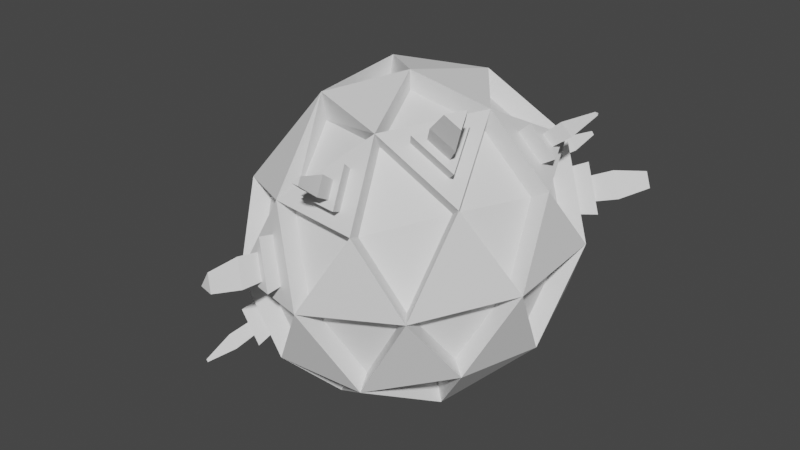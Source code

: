 # Source: deco3.blend  (saved by Blender 2.93.21; exported with 4.5.12 LTS)
import bpy
from mathutils import Matrix  # noqa: F401  (used for matrix-valued properties, if any)

bpy.ops.wm.read_factory_settings(use_empty=True)
scene = bpy.context.scene
scene.name = 'Scene'

# ---- collections
col_collection = bpy.data.collections.new('Collection'); scene.collection.children.link(col_collection)

# ---- world
world_world = bpy.data.worlds.new('World'); scene.world = world_world
world_world.use_nodes = True; world_world.node_tree.nodes.clear()
_N = world_world.node_tree.nodes; _L = world_world.node_tree.links
n0 = _N.new('ShaderNodeOutputWorld'); n0.name = 'World Output'; n0.location = (300, 300)
n1 = _N.new('ShaderNodeBackground'); n1.name = 'Background'; n1.location = (10, 300)
n1.inputs[0].default_value = (0.05088, 0.05088, 0.05088, 1.0)
_L.new(n1.outputs[0], n0.inputs[0])
n0.is_active_output = True
world_world.color = (0.05088, 0.05088, 0.05088)
world_world.use_sun_shadow = False
world_world.sun_shadow_jitter_overblur = 0.0

# ---- meshes
me_icosphere = bpy.data.meshes.new('Icosphere')
me_icosphere.from_pydata([(0.02958, -0.0005193, -0.9978), (0.7381, -0.4929, -0.4371), (-0.2608, -0.8636, -0.5451), (-0.881, -0.04113, -0.5164), (-0.2654, 0.8378, -0.3908), (0.7353, 0.5586, -0.3418), (0.2654, -0.8378, 0.3908), (-0.7353, -0.5586, 0.3418), (-0.7381, 0.4929, 0.4371), (0.2608, 0.8636, 0.5451), (0.881, 0.04113, 0.5164), (-0.02958, 0.0005193, 0.9978), (-0.1359, -0.5079, -0.9069), (0.4512, -0.29, -0.8435), (0.2805, -0.7973, -0.5773), (0.8661, 0.03862, -0.4578), (0.4496, 0.328, -0.7874), (-0.5005, -0.02448, -0.8901), (-0.6712, -0.5318, -0.6239), (-0.1386, 0.4921, -0.8162), (-0.6739, 0.4683, -0.5333), (0.2762, 0.8208, -0.4306), (0.9517, -0.2655, 0.04662), (0.9501, 0.3525, 0.1027), (0.002687, -1.0, -0.09066), (0.5899, -0.7822, -0.02722), (-0.9501, -0.3525, -0.1027), (-0.5855, -0.8359, -0.1195), (-0.5899, 0.7822, 0.02722), (-0.9517, 0.2655, -0.04662), (0.5855, 0.8359, 0.1195), (-0.002687, 1.0, 0.09066), (0.6739, -0.4683, 0.5333), (-0.2762, -0.8208, 0.4306), (-0.8093, -0.03862, 0.5447), (-0.2805, 0.7973, 0.5773), (0.6712, 0.5318, 0.6239), (0.1386, -0.4921, 0.8162), (0.5005, 0.02448, 0.8901), (-0.3929, -0.328, 0.8742), (-0.3945, 0.29, 0.9303), (0.1359, 0.5079, 0.9069), (-0.1196, -0.4468, -0.7978), (0.02602, -0.0004569, -0.8778), (0.397, -0.2551, -0.742), (0.6493, -0.4336, -0.3846), (0.2468, -0.7014, -0.5079), (-0.2295, -0.7597, -0.4795), (0.3955, 0.2886, -0.6927), (0.6468, 0.4914, -0.3007), (-0.1219, 0.4329, -0.7181), (0.243, 0.7221, -0.3788), (0.8372, -0.2336, 0.04101), (0.8358, 0.3101, 0.0903), (0.7751, 0.03618, 0.4543), (0.002364, -0.8797, -0.07976), (0.5189, -0.6881, -0.02395), (0.2335, -0.737, 0.3438), (-0.5151, -0.7354, -0.1051), (-0.6468, -0.4914, 0.3007), (-0.5189, 0.6881, 0.02395), (-0.2335, 0.737, -0.3438), (0.5151, 0.7354, 0.1051), (-0.002364, 0.8797, 0.07976), (0.2295, 0.7597, 0.4795), (0.5928, -0.4119, 0.4691), (-0.243, -0.7221, 0.3788), (-0.7619, -0.03398, 0.4028), (-0.6493, 0.4336, 0.3846), (-0.2468, 0.7014, 0.5079), (0.5904, 0.4678, 0.5489), (0.1219, -0.4329, 0.7181), (0.4403, 0.02154, 0.783), (-0.02602, 0.0004569, 0.8778), (-0.3955, -0.2886, 0.6927), (-0.397, 0.2551, 0.742), (-0.7751, -0.03618, -0.4543), (-0.5928, 0.4119, -0.4691), (-0.8372, 0.2336, -0.04101), (0.1196, 0.4468, 0.7978), (-0.8358, -0.3101, -0.0903), (-0.5904, -0.4678, -0.5489), (0.7619, 0.03398, -0.4028), (-0.4403, -0.02154, -0.783), (-0.5654, -0.663, -0.5086), (-0.9075, -0.04667, -0.3492), (-0.5692, 0.6083, -0.3955), (-0.113, 0.8642, -0.3104), (-0.9354, -0.1725, -0.182), (-0.6862, 0.6278, 0.1026), (-0.9361, 0.07726, -0.1594), (-0.7471, 0.5091, 0.2709), (-0.003623, 0.9318, -0.1099), (0.2732, 0.8842, 0.3765), (0.7055, 0.5564, 0.4353), (0.7662, 0.1321, 0.6103), (0.2985, -0.3983, 0.7776), (0.1418, -0.7725, 0.4747), (-0.6151, -0.1255, -0.7586), (-0.4043, -0.7933, -0.4777), (0.1125, 0.8571, -0.327), (-0.4231, -0.8633, -0.01673), (0.6671, 0.6928, 0.2091), (-0.2806, -0.8563, 0.2368), (0.4665, -0.1585, 0.8119), (0.547, -0.3872, 0.6463), (0.8305, 0.476, 0.2016), (-0.152, -0.9389, -0.003458), (-0.6712, -0.5318, -0.6239), (-0.6829, -0.3268, -0.653), (-0.881, -0.04113, -0.5164), (-0.7662, -0.1321, -0.6103), (-0.6739, 0.4683, -0.5333), (-0.2654, 0.8378, -0.3908), (-0.4001, 0.7613, -0.3365), (-0.9501, -0.3525, -0.1027), (-0.5899, 0.7822, 0.02722), (-0.5344, 0.7383, -0.1635), (-0.9517, 0.2655, -0.04662), (-0.8348, 0.4157, 0.07229), (-0.7381, 0.4929, 0.4371), (-0.002687, 1.0, 0.09066), (0.1679, 0.9388, 0.1949), (0.2608, 0.8636, 0.5451), (0.6712, 0.5318, 0.6239), (0.6829, 0.3268, 0.653), (0.881, 0.04113, 0.5164), (0.1386, -0.4921, 0.8162), (0.08888, -0.6282, 0.6523), (0.2654, -0.8378, 0.3908), (-0.5005, -0.02448, -0.8901), (-0.2608, -0.8636, -0.5451), (0.2762, 0.8208, -0.4306), (-0.5855, -0.8359, -0.1195), (-0.5318, -0.7825, -0.3105), (0.5855, 0.8359, 0.1195), (0.4031, 0.8732, 0.2064), (-0.2762, -0.8208, 0.4306), (-0.08435, -0.7654, 0.4913), (0.5005, 0.02448, 0.8901), (0.6151, 0.1255, 0.7586), (0.6739, -0.4683, 0.5333), (0.9501, 0.3525, 0.1027), (0.002687, -1.0, -0.09066), (-0.6829, -0.3268, -0.653), (-0.7662, -0.1321, -0.6103), (-0.5692, 0.6083, -0.3955), (-0.4001, 0.7613, -0.3365), (-0.9354, -0.1725, -0.182), (-0.9075, -0.04667, -0.3492), (-0.5344, 0.7383, -0.1635), (-0.8348, 0.4157, 0.07229), (-0.7471, 0.5091, 0.2709), (0.1679, 0.9388, 0.1949), (0.2732, 0.8842, 0.3765), (0.6829, 0.3268, 0.653), (0.7662, 0.1321, 0.6103), (0.08888, -0.6282, 0.6523), (0.1418, -0.7725, 0.4747), (-0.6151, -0.1255, -0.7586), (-0.4043, -0.7933, -0.4777), (-0.5654, -0.663, -0.5086), (-0.113, 0.8642, -0.3104), (0.1125, 0.8571, -0.327), (-0.5318, -0.7825, -0.3105), (-0.6862, 0.6278, 0.1026), (-0.9361, 0.07726, -0.1594), (0.4031, 0.8732, 0.2064), (-0.003623, 0.9318, -0.1099), (-0.08435, -0.7654, 0.4913), (0.6151, 0.1255, 0.7586), (0.2985, -0.3983, 0.7776), (0.4665, -0.1585, 0.8119), (0.547, -0.3872, 0.6463), (0.8305, 0.476, 0.2016), (0.7055, 0.5564, 0.4353), (0.6671, 0.6928, 0.2091), (-0.4231, -0.8633, -0.01673), (-0.2806, -0.8563, 0.2368), (-0.152, -0.9389, -0.003458), (-0.7408, -0.2713, -0.7339), (-0.7745, -0.1925, -0.7167), (-0.5636, 0.7222, -0.3766), (-0.4872, 0.7913, -0.35), (-1.005, -0.1138, -0.2416), (-0.9932, -0.06029, -0.3127), (-0.5479, 0.7809, -0.2718), (-0.9016, 0.448, 0.07253), (-0.8057, 0.5501, 0.2897), (0.2725, 0.9923, 0.2539), (0.316, 0.9698, 0.3289), (0.7638, 0.2578, 0.7208), (0.7974, 0.179, 0.7036), (0.08614, -0.7556, 0.6327), (0.1106, -0.8221, 0.5507), (-0.7134, -0.1898, -0.7767), (-0.4958, -0.8426, -0.4984), (-0.559, -0.7915, -0.5106), (-0.04303, 0.9505, -0.3096), (0.06031, 0.9473, -0.3172), (-0.5458, -0.8384, -0.4329), (-0.7391, 0.68, 0.1057), (-1.005, -0.007646, -0.232), (0.3696, 0.9652, 0.2586), (0.007096, 0.9815, -0.2177), (0.006251, -0.8189, 0.5584), (0.7363, 0.1763, 0.7636), (0.4106, -0.3998, 0.8266), (0.5063, -0.2631, 0.8461), (0.5522, -0.3935, 0.7517), (0.8657, 0.57, 0.2588), (0.7987, 0.613, 0.384), (0.7781, 0.6861, 0.2629), (-0.3776, -0.9634, 0.02176), (-0.2974, -0.9595, 0.1645), (-0.225, -1.006, 0.02924), (-0.7355, -0.3642, -0.7208), (-0.8266, -0.1512, -0.6741), (-0.6111, 0.6587, -0.4392), (-0.4261, 0.826, -0.3746), (-1.012, -0.1954, -0.2056), (-0.9812, -0.05778, -0.3885), (-0.5731, 0.8008, -0.1853), (0.1951, 1.02, 0.2066), (0.3104, 0.9604, 0.4053), (0.7584, 0.3508, 0.7077), (0.8496, 0.1377, 0.661), (0.1087, -0.6939, 0.707), (0.1666, -0.8518, 0.5127), (-0.6614, -0.144, -0.8363), (-0.4307, -0.8745, -0.529), (-0.607, -0.732, -0.5629), (-0.1122, 0.9386, -0.3461), (0.1346, 0.9308, -0.3642), (-0.5702, -0.8626, -0.3462), (-1.012, 0.07777, -0.1809), (0.4524, 0.9484, 0.2192), (0.007521, 1.012, -0.1267), (-0.08078, -0.844, 0.5309), (0.6843, 0.1305, 0.8232), (0.338, -0.4424, 0.8441), (0.5218, -0.1801, 0.8816), (0.6098, -0.4303, 0.7004), (0.9199, 0.514, 0.2139), (0.7832, 0.6019, 0.4696), (0.7411, 0.751, 0.2222), (-0.4513, -0.951, -0.02485), (-0.2954, -0.9434, 0.2524), (-0.1548, -1.034, -0.01032), (-0.9398, -0.3008, -0.97), (-0.9486, -0.2804, -0.9656), (-0.68, 0.9601, -0.4646), (-0.6472, 0.9898, -0.4531), (-1.273, -0.1049, -0.3502), (-1.269, -0.08686, -0.3742), (-0.6732, 0.9853, -0.4196), (0.4142, 1.253, 0.3378), (0.4269, 1.246, 0.3597), (1.003, 0.268, 0.9182), (1.012, 0.2475, 0.9137), (0.1141, -1.017, 0.7519), (0.1253, -1.048, 0.7143), (-0.9327, -0.2797, -0.9811), (-0.6605, -1.073, -0.6406), (-0.6737, -1.062, -0.6431), (0.003111, 1.223, -0.3939), (0.04962, 1.221, -0.3974), (-0.671, -1.072, -0.6269), (-1.273, -0.06911, -0.347), (0.4425, 1.245, 0.3392), (0.02567, 1.237, -0.3526), (0.07734, -1.047, 0.7178), (0.9959, 0.2469, 0.9293), (0.589, -0.4966, 1.036), (0.6592, -0.3964, 1.05), (0.6928, -0.492, 0.9809), (1.098, 0.7597, 0.3427), (1.054, 0.788, 0.4251), (1.041, 0.8361, 0.3453), (-0.4248, -1.255, 0.03863), (-0.3671, -1.252, 0.1411), (-0.3152, -1.286, 0.044), (-0.8219, -0.3067, -0.8285), (-0.8596, -0.2186, -0.8092), (-0.6237, 0.8049, -0.4287), (-0.5382, 0.8822, -0.3989), (-1.118, -0.1305, -0.2776), (-1.104, -0.07069, -0.3571), (-0.6061, 0.8706, -0.3115), (0.3119, 1.107, 0.2768), (0.3606, 1.082, 0.3607), (0.8616, 0.2852, 0.7993), (0.8993, 0.1971, 0.78), (0.1034, -0.8487, 0.7006), (0.1307, -0.9231, 0.609), (-0.7913, -0.2156, -0.8763), (-0.5477, -0.9461, -0.565), (-0.6185, -0.8889, -0.5786), (-0.04117, 1.06, -0.3537), (0.07446, 1.057, -0.3622), (-0.6037, -0.9413, -0.4916), (-1.118, -0.01178, -0.2669), (0.4205, 1.077, 0.2821), (0.01492, 1.095, -0.2509), (0.01398, -0.9195, 0.6175), (0.8309, 0.1941, 0.8471), (0.4664, -0.4506, 0.9176), (0.5736, -0.2976, 0.9395), (0.6249, -0.4435, 0.8338), (0.9757, 0.6346, 0.2823), (0.9007, 0.6827, 0.4224), (0.8777, 0.7645, 0.2869), (-0.4155, -1.081, 0.01708), (-0.3258, -1.077, 0.1768), (-0.2448, -1.129, 0.02544)], [], [(18, 17, 83, 81), (1, 13, 15), (0, 12, 17), (0, 17, 19), (17, 20, 77, 83), (1, 15, 22), (2, 14, 24), (3, 18, 26), (4, 20, 112, 113), (5, 21, 30), (0, 19, 50, 43), (11, 40, 75, 73), (36, 23, 142, 124), (19, 17, 83, 50), (39, 11, 73, 74), (20, 19, 50, 77), (7, 33, 39), (10, 38, 72, 54), (9, 35, 41), (9, 30, 135, 123), (38, 41, 11), (21, 19, 50, 51), (36, 9, 41), (41, 40, 11), (5, 16, 48, 49), (35, 8, 40), (11, 37, 71, 73), (40, 34, 39), (19, 16, 48, 50), (39, 37, 11), (9, 36, 70, 64), (36, 38, 139, 124), (16, 21, 51, 48), (32, 38, 139, 141), (14, 2, 47, 46), (8, 35, 69, 68), (29, 3, 110, 118), (15, 23, 53, 82), (13, 1, 45, 44), (31, 28, 35), (34, 7, 59, 67), (29, 34, 8), (22, 15, 82, 52), (26, 7, 34), (12, 0, 43, 42), (18, 3, 110, 108), (6, 33, 66, 57), (23, 22, 52, 53), (25, 22, 32), (14, 25, 56, 46), (37, 32, 141, 127), (31, 4, 61, 63), (8, 28, 116, 120), (31, 9, 123, 121), (28, 20, 29), (24, 14, 46, 55), (26, 27, 7), (30, 9, 64, 62), (24, 33, 137, 143), (24, 25, 6), (25, 24, 55, 56), (14, 1, 25), (22, 23, 10), (3, 29, 78, 76), (15, 5, 23), (18, 27, 58, 81), (16, 19, 21), (28, 8, 68, 60), (19, 20, 4), (26, 18, 81, 80), (17, 3, 20), (38, 37, 127, 139), (27, 2, 47, 58), (12, 2, 18), (15, 16, 5), (27, 26, 80, 58), (13, 0, 16), (29, 20, 77, 78), (12, 13, 14), (25, 1, 45, 56), (43, 44, 42), (43, 50, 48), (45, 52, 56), (47, 55, 58), (61, 60, 63), (49, 62, 53), (57, 65, 71), (68, 67, 75), (72, 70, 79), (79, 69, 75), (75, 74, 73), (67, 59, 74), (74, 66, 71), (71, 72, 73), (65, 54, 72), (53, 70, 54), (62, 64, 70), (63, 69, 64), (60, 68, 69), (78, 80, 67), (58, 66, 59), (55, 57, 66), (56, 65, 57), (52, 54, 65), (62, 51, 63), (77, 76, 78), (80, 81, 58), (55, 46, 56), (52, 82, 53), (48, 51, 49), (50, 61, 51), (50, 83, 77), (83, 42, 81), (82, 44, 48), (42, 46, 47), (44, 45, 46), (41, 38, 72, 79), (21, 5, 49, 51), (17, 12, 42, 83), (38, 36, 70, 72), (1, 22, 52, 45), (12, 18, 81, 42), (36, 41, 79, 70), (10, 23, 53, 54), (16, 15, 82, 48), (40, 41, 79, 75), (2, 24, 55, 47), (15, 13, 44, 82), (41, 35, 69, 79), (6, 25, 56, 57), (13, 16, 48, 44), (35, 40, 75, 69), (12, 14, 46, 42), (40, 39, 74, 75), (7, 27, 58, 59), (13, 12, 42, 44), (34, 40, 75, 67), (4, 28, 60, 61), (14, 13, 44, 46), (39, 34, 67, 74), (37, 39, 74, 71), (5, 30, 62, 49), (39, 33, 66, 74), (9, 31, 63, 64), (33, 37, 71, 66), (37, 38, 72, 71), (33, 7, 59, 66), (32, 37, 71, 65), (8, 34, 67, 68), (38, 32, 65, 72), (35, 9, 64, 69), (23, 36, 70, 53), (36, 10, 54, 70), (30, 23, 53, 62), (37, 6, 57, 71), (36, 30, 62, 70), (38, 11, 73, 72), (31, 35, 69, 63), (7, 39, 74, 59), (28, 31, 63, 60), (40, 8, 68, 75), (35, 28, 60, 69), (34, 29, 78, 67), (2, 12, 42, 47), (29, 26, 80, 78), (0, 13, 44, 43), (26, 34, 67, 80), (1, 14, 46, 45), (27, 33, 66, 58), (24, 27, 58, 55), (16, 0, 43, 48), (33, 24, 55, 66), (25, 32, 65, 56), (22, 25, 56, 52), (19, 4, 61, 50), (32, 22, 52, 65), (20, 3, 76, 77), (31, 30, 62, 63), (4, 21, 51, 61), (30, 21, 51, 62), (22, 10, 54, 52), (21, 31, 63, 51), (23, 5, 49, 53), (24, 6, 57, 55), (128, 138, 169, 157), (89, 119, 151, 165), (122, 93, 154, 153), (125, 140, 170, 155), (92, 100, 163, 168), (119, 91, 152, 151), (140, 95, 156, 170), (136, 122, 153, 167), (117, 114, 147, 150), (138, 97, 158, 169), (107, 103, 178, 179), (85, 88, 148, 149), (3, 17, 130, 110), (4, 31, 121, 113), (23, 30, 135, 142), (18, 2, 131, 108), (30, 31, 121, 135), (30, 36, 124, 135), (10, 36, 124, 126), (33, 6, 129, 137), (31, 21, 132, 121), (6, 37, 127, 129), (21, 4, 113, 132), (28, 29, 118, 116), (20, 28, 116, 112), (3, 26, 115, 110), (26, 29, 118, 115), (38, 10, 126, 139), (28, 4, 113, 116), (33, 27, 133, 137), (29, 8, 120, 118), (17, 18, 108, 130), (37, 33, 137, 127), (27, 18, 108, 133), (27, 24, 143, 133), (2, 27, 133, 131), (111, 109, 108, 110), (86, 114, 113, 112), (88, 85, 110, 115), (114, 117, 116, 113), (91, 119, 118, 120), (93, 122, 121, 123), (125, 95, 126, 124), (128, 97, 129, 127), (98, 111, 110, 130), (99, 84, 108, 131), (87, 100, 132, 113), (134, 99, 131, 133), (89, 91, 120, 116), (85, 90, 118, 110), (136, 93, 123, 135), (92, 87, 113, 121), (97, 138, 137, 129), (95, 140, 139, 126), (140, 125, 124, 139), (138, 128, 127, 137), (96, 104, 139, 127), (105, 96, 127, 141), (104, 105, 141, 139), (106, 94, 124, 142), (102, 106, 142, 135), (94, 102, 135, 124), (90, 88, 115, 118), (101, 103, 137, 133), (107, 101, 133, 143), (103, 107, 143, 137), (122, 136, 135, 121), (100, 92, 121, 132), (119, 89, 116, 118), (117, 86, 112, 116), (84, 134, 133, 108), (109, 98, 130, 108), (162, 168, 237, 232), (177, 179, 248, 246), (147, 146, 218, 219), (154, 167, 236, 224), (178, 177, 246, 247), (144, 145, 217, 216), (166, 149, 221, 235), (148, 166, 235, 220), (152, 165, 201, 188), (176, 175, 244, 245), (160, 164, 234, 230), (174, 176, 245, 243), (95, 125, 155, 156), (86, 117, 150, 146), (104, 96, 171, 172), (97, 128, 157, 158), (134, 84, 161, 164), (96, 105, 173, 171), (111, 98, 159, 145), (98, 109, 144, 159), (105, 104, 172, 173), (84, 99, 160, 161), (94, 106, 174, 175), (100, 87, 162, 163), (106, 102, 176, 174), (99, 134, 164, 160), (102, 94, 175, 176), (91, 89, 165, 152), (88, 90, 166, 148), (90, 85, 149, 166), (109, 111, 145, 144), (103, 101, 177, 178), (93, 136, 167, 154), (114, 86, 146, 147), (101, 107, 179, 177), (87, 92, 168, 162), (206, 192, 292, 305), (203, 189, 289, 302), (183, 182, 284, 285), (205, 194, 294, 304), (215, 214, 313, 314), (180, 181, 283, 282), (198, 204, 303, 298), (213, 215, 314, 312), (190, 203, 302, 290), (201, 187, 188), (214, 213, 312, 313), (202, 185, 287, 301), (149, 148, 220, 221), (179, 178, 247, 248), (169, 158, 228, 238), (150, 147, 219, 222), (167, 153, 223, 236), (170, 156, 226, 239), (151, 152, 188, 187), (168, 163, 233, 237), (155, 170, 239, 225), (153, 154, 224, 223), (165, 151, 187, 201), (157, 169, 238, 227), (156, 155, 225, 226), (146, 150, 222, 218), (172, 171, 240, 241), (158, 157, 227, 228), (164, 161, 231, 234), (171, 173, 242, 240), (145, 159, 229, 217), (159, 144, 216, 229), (173, 172, 241, 242), (161, 160, 230, 231), (175, 174, 243, 244), (163, 162, 232, 233), (181, 180, 216, 217), (182, 183, 219, 218), (184, 185, 221, 220), (183, 186, 222, 219), (190, 189, 223, 224), (191, 192, 226, 225), (193, 194, 228, 227), (195, 181, 217, 229), (196, 197, 231, 230), (198, 199, 233, 232), (200, 196, 230, 234), (185, 202, 235, 221), (203, 190, 224, 236), (204, 198, 232, 237), (194, 205, 238, 228), (192, 206, 239, 226), (206, 191, 225, 239), (205, 193, 227, 238), (207, 208, 241, 240), (209, 207, 240, 242), (208, 209, 242, 241), (210, 211, 244, 243), (212, 210, 243, 245), (211, 212, 245, 244), (202, 184, 220, 235), (213, 214, 247, 246), (215, 213, 246, 248), (214, 215, 248, 247), (189, 203, 236, 223), (199, 204, 237, 233), (186, 182, 218, 222), (197, 200, 234, 231), (180, 195, 229, 216), (252, 251, 255), (254, 253, 268), (259, 258, 272), (271, 261, 260), (273, 275, 274), (276, 278, 277), (279, 281, 280), (269, 256, 257), (266, 265, 270), (264, 263, 267), (262, 249, 250), (185, 184, 286, 287), (204, 199, 299, 303), (191, 206, 305, 291), (186, 183, 285, 288), (182, 186, 288, 284), (193, 205, 304, 293), (189, 190, 290, 289), (200, 197, 297, 300), (208, 207, 306, 307), (192, 191, 291, 292), (195, 180, 282, 295), (207, 209, 308, 306), (194, 193, 293, 294), (209, 208, 307, 308), (181, 195, 295, 283), (211, 210, 309, 310), (197, 196, 296, 297), (210, 212, 311, 309), (199, 198, 298, 299), (212, 211, 310, 311), (196, 200, 300, 296), (184, 202, 301, 286), (250, 249, 282, 283), (251, 252, 285, 284), (253, 254, 287, 286), (252, 255, 288, 285), (257, 256, 289, 290), (258, 259, 292, 291), (260, 261, 294, 293), (262, 250, 283, 295), (263, 264, 297, 296), (265, 266, 299, 298), (267, 263, 296, 300), (254, 268, 301, 287), (269, 257, 290, 302), (270, 265, 298, 303), (261, 271, 304, 294), (259, 272, 305, 292), (272, 258, 291, 305), (271, 260, 293, 304), (273, 274, 307, 306), (275, 273, 306, 308), (274, 275, 308, 307), (276, 277, 310, 309), (278, 276, 309, 311), (277, 278, 311, 310), (268, 253, 286, 301), (279, 280, 313, 312), (281, 279, 312, 314), (280, 281, 314, 313), (256, 269, 302, 289), (266, 270, 303, 299), (255, 251, 284, 288), (264, 267, 300, 297), (249, 262, 295, 282)])
_uv = me_icosphere.uv_layers.new(name='UVMap')
_uv.uv.foreach_set('vector', [0.9091, 0.1575, 0.8636, 0.07873, 0.8636, 0.07873, 0.9091, 0.1575, 0.2727, 0.1575, 0.3182, 0.07873, 0.3636, 0.1575, 0.9091, 0.0, 0.9545, 0.07873, 0.8636, 0.07873, 0.7273, 0.0, 0.7727, 0.07873, 0.6818, 0.07873, 0.7727, 0.07873, 0.7273, 0.1575, 0.7273, 0.1575, 0.7727, 0.07873, 0.2727, 0.1575, 0.3636, 0.1575, 0.3182, 0.2362, 0.09091, 0.1575, 0.1818, 0.1575, 0.1364, 0.2362, 0.8182, 0.1575, 0.9091, 0.1575, 0.8636, 0.2362, 0.6364, 0.1575, 0.7273, 0.1575, 0.7273, 0.1575, 0.6364, 0.1575, 0.4545, 0.1575, 0.5455, 0.1575, 0.5, 0.2362, 0.7273, 0.0, 0.6818, 0.07873, 0.6818, 0.07873, 0.7273, 0.0, 0.6364, 0.4724, 0.6818, 0.3937, 0.6818, 0.3937, 0.6364, 0.4724, 0.4545, 0.3149, 0.4091, 0.2362, 0.4091, 0.2362, 0.4545, 0.3149, 0.6818, 0.07873, 0.7727, 0.07873, 0.7727, 0.07873, 0.6818, 0.07873, 0.04546, 0.3937, 0.09091, 0.4724, 0.09091, 0.4724, 0.04546, 0.3937, 0.7273, 0.1575, 0.6818, 0.07873, 0.6818, 0.07873, 0.7273, 0.1575, 0.0, 0.3149, 0.09091, 0.3149, 0.04546, 0.3937, 0.3636, 0.3149, 0.4091, 0.3937, 0.4091, 0.3937, 0.3636, 0.3149, 0.5455, 0.3149, 0.6364, 0.3149, 0.5909, 0.3937, 0.5455, 0.3149, 0.5, 0.2362, 0.5, 0.2362, 0.5455, 0.3149, 0.4091, 0.3937, 0.5, 0.3937, 0.4545, 0.4724, 0.5455, 0.1575, 0.5909, 0.07873, 0.5909, 0.07873, 0.5455, 0.1575, 0.4545, 0.3149, 0.5455, 0.3149, 0.5, 0.3937, 0.5909, 0.3937, 0.6818, 0.3937, 0.6364, 0.4724, 0.4545, 0.1575, 0.4091, 0.07873, 0.4091, 0.07873, 0.4545, 0.1575, 0.6364, 0.3149, 0.7273, 0.3149, 0.6818, 0.3937, 0.09091, 0.4724, 0.1364, 0.3937, 0.1364, 0.3937, 0.09091, 0.4724, 0.7727, 0.3937, 0.8182, 0.3149, 0.8636, 0.3937, 0.5909, 0.07873, 0.5, 0.07873, 0.5, 0.07873, 0.5909, 0.07873, 0.04546, 0.3937, 0.1364, 0.3937, 0.09091, 0.4724, 0.5455, 0.3149, 0.4545, 0.3149, 0.4545, 0.3149, 0.5455, 0.3149, 0.4545, 0.3149, 0.4091, 0.3937, 0.4091, 0.3937, 0.4545, 0.3149, 0.5, 0.07873, 0.5455, 0.1575, 0.5455, 0.1575, 0.5, 0.07873, 0.2727, 0.3149, 0.3182, 0.3937, 0.3182, 0.3937, 0.2727, 0.3149, 0.1818, 0.1575, 0.09091, 0.1575, 0.09091, 0.1575, 0.1818, 0.1575, 0.7273, 0.3149, 0.6364, 0.3149, 0.6364, 0.3149, 0.7273, 0.3149, 0.7727, 0.2362, 0.8182, 0.1575, 0.8182, 0.1575, 0.7727, 0.2362, 0.3636, 0.1575, 0.4091, 0.2362, 0.4091, 0.2362, 0.3636, 0.1575, 0.3182, 0.07873, 0.2727, 0.1575, 0.2727, 0.1575, 0.3182, 0.07873, 0.5909, 0.2362, 0.6818, 0.2362, 0.6364, 0.3149, 0.8182, 0.3149, 0.9091, 0.3149, 0.9091, 0.3149, 0.8182, 0.3149, 0.7727, 0.2362, 0.8182, 0.3149, 0.7273, 0.3149, 0.3182, 0.2362, 0.3636, 0.1575, 0.3636, 0.1575, 0.3182, 0.2362, 0.8636, 0.2362, 0.9091, 0.3149, 0.8182, 0.3149, 0.9545, 0.07873, 0.9091, 0.0, 0.9091, 0.0, 0.9545, 0.07873, 0.9091, 0.1575, 0.8182, 0.1575, 0.8182, 0.1575, 0.9091, 0.1575, 0.1818, 0.3149, 0.09091, 0.3149, 0.09091, 0.3149, 0.1818, 0.3149, 0.4091, 0.2362, 0.3182, 0.2362, 0.3182, 0.2362, 0.4091, 0.2362, 0.2273, 0.2362, 0.3182, 0.2362, 0.2727, 0.3149, 0.1818, 0.1575, 0.2273, 0.2362, 0.2273, 0.2362, 0.1818, 0.1575, 0.2273, 0.3937, 0.2727, 0.3149, 0.2727, 0.3149, 0.2273, 0.3937, 0.5909, 0.2362, 0.6364, 0.1575, 0.6364, 0.1575, 0.5909, 0.2362, 0.7273, 0.3149, 0.6818, 0.2362, 0.6818, 0.2362, 0.7273, 0.3149, 0.5909, 0.2362, 0.5455, 0.3149, 0.5455, 0.3149, 0.5909, 0.2362, 0.6818, 0.2362, 0.7273, 0.1575, 0.7727, 0.2362, 0.1364, 0.2362, 0.1818, 0.1575, 0.1818, 0.1575, 0.1364, 0.2362, 0.8636, 0.2362, 0.9545, 0.2362, 0.9091, 0.3149, 0.5, 0.2362, 0.5455, 0.3149, 0.5455, 0.3149, 0.5, 0.2362, 0.1364, 0.2362, 0.09091, 0.3149, 0.09091, 0.3149, 0.1364, 0.2362, 0.1364, 0.2362, 0.2273, 0.2362, 0.1818, 0.3149, 0.2273, 0.2362, 0.1364, 0.2362, 0.1364, 0.2362, 0.2273, 0.2362, 0.1818, 0.1575, 0.2727, 0.1575, 0.2273, 0.2362, 0.3182, 0.2362, 0.4091, 0.2362, 0.3636, 0.3149, 0.8182, 0.1575, 0.7727, 0.2362, 0.7727, 0.2362, 0.8182, 0.1575, 0.3636, 0.1575, 0.4545, 0.1575, 0.4091, 0.2362, 0.9091, 0.1575, 0.9545, 0.2362, 0.9545, 0.2362, 0.9091, 0.1575, 0.5, 0.07873, 0.5909, 0.07873, 0.5455, 0.1575, 0.6818, 0.2362, 0.7273, 0.3149, 0.7273, 0.3149, 0.6818, 0.2362, 0.6818, 0.07873, 0.7273, 0.1575, 0.6364, 0.1575, 0.8636, 0.2362, 0.9091, 0.1575, 0.9091, 0.1575, 0.8636, 0.2362, 0.7727, 0.07873, 0.8182, 0.1575, 0.7273, 0.1575, 0.3182, 0.3937, 0.2273, 0.3937, 0.2273, 0.3937, 0.3182, 0.3937, 0.9545, 0.2362, 1.0, 0.1575, 1.0, 0.1575, 0.9545, 0.2362, 0.9545, 0.07873, 1.0, 0.1575, 0.9091, 0.1575, 0.3636, 0.1575, 0.4091, 0.07873, 0.4545, 0.1575, 0.9545, 0.2362, 0.8636, 0.2362, 0.8636, 0.2362, 0.9545, 0.2362, 0.3182, 0.07873, 0.3636, 0.0, 0.4091, 0.07873, 0.7727, 0.2362, 0.7273, 0.1575, 0.7273, 0.1575, 0.7727, 0.2362, 0.1364, 0.07873, 0.2273, 0.07873, 0.1818, 0.1575, 0.2273, 0.2362, 0.2727, 0.1575, 0.2727, 0.1575, 0.2273, 0.2362, 0.1818, 0.0, 0.2273, 0.07873, 0.1364, 0.07873, 0.5455, 0.0, 0.5909, 0.07873, 0.5, 0.07873, 0.2727, 0.1575, 0.3182, 0.2362, 0.2273, 0.2362, 0.09091, 0.1575, 0.1364, 0.2362, 0.04546, 0.2362, 0.6364, 0.1575, 0.6818, 0.2362, 0.5909, 0.2362, 0.4545, 0.1575, 0.5, 0.2362, 0.4091, 0.2362, 0.1818, 0.3149, 0.2727, 0.3149, 0.2273, 0.3937, 0.7273, 0.3149, 0.8182, 0.3149, 0.7727, 0.3937, 0.4091, 0.3937, 0.4545, 0.3149, 0.5, 0.3937, 0.5909, 0.3937, 0.6364, 0.3149, 0.6818, 0.3937, 0.7727, 0.3937, 0.8636, 0.3937, 0.8182, 0.4724, 0.8182, 0.3149, 0.9091, 0.3149, 0.8636, 0.3937, 0.04546, 0.3937, 0.09091, 0.3149, 0.1364, 0.3937, 0.2273, 0.3937, 0.3182, 0.3937, 0.2727, 0.4724, 0.2727, 0.3149, 0.3636, 0.3149, 0.3182, 0.3937, 0.4091, 0.2362, 0.4545, 0.3149, 0.3636, 0.3149, 0.5, 0.2362, 0.5455, 0.3149, 0.4545, 0.3149, 0.5909, 0.2362, 0.6364, 0.3149, 0.5455, 0.3149, 0.6818, 0.2362, 0.7273, 0.3149, 0.6364, 0.3149, 0.7727, 0.2362, 0.8636, 0.2362, 0.8182, 0.3149, 0.04546, 0.2362, 0.09091, 0.3149, 0.0, 0.3149, 0.1364, 0.2362, 0.1818, 0.3149, 0.09091, 0.3149, 0.2273, 0.2362, 0.2727, 0.3149, 0.1818, 0.3149, 0.3182, 0.2362, 0.3636, 0.3149, 0.2727, 0.3149, 0.5, 0.2362, 0.5455, 0.1575, 0.5909, 0.2362, 0.7273, 0.1575, 0.8182, 0.1575, 0.7727, 0.2362, 0.8636, 0.2362, 0.9091, 0.1575, 0.9545, 0.2362, 0.1364, 0.2362, 0.1818, 0.1575, 0.2273, 0.2362, 0.3182, 0.2362, 0.3636, 0.1575, 0.4091, 0.2362, 0.5, 0.07873, 0.5455, 0.1575, 0.4545, 0.1575, 0.5909, 0.07873, 0.6364, 0.1575, 0.5455, 0.1575, 0.6818, 0.07873, 0.7727, 0.07873, 0.7273, 0.1575, 0.8636, 0.07873, 0.9545, 0.07873, 0.9091, 0.1575, 0.3636, 0.1575, 0.3182, 0.07873, 0.4091, 0.07873, 0.1364, 0.07873, 0.1818, 0.1575, 0.09091, 0.1575, 0.2273, 0.07873, 0.2727, 0.1575, 0.1818, 0.1575, 0.5, 0.3937, 0.4091, 0.3937, 0.4091, 0.3937, 0.5, 0.3937, 0.5455, 0.1575, 0.4545, 0.1575, 0.4545, 0.1575, 0.5455, 0.1575, 0.8636, 0.07873, 0.9545, 0.07873, 0.9545, 0.07873, 0.8636, 0.07873, 0.4091, 0.3937, 0.4545, 0.3149, 0.4545, 0.3149, 0.4091, 0.3937, 0.2727, 0.1575, 0.3182, 0.2362, 0.3182, 0.2362, 0.2727, 0.1575, 0.9545, 0.07873, 0.9091, 0.1575, 0.9091, 0.1575, 0.9545, 0.07873, 0.4545, 0.3149, 0.5, 0.3937, 0.5, 0.3937, 0.4545, 0.3149, 0.3636, 0.3149, 0.4091, 0.2362, 0.4091, 0.2362, 0.3636, 0.3149, 0.4091, 0.07873, 0.3636, 0.1575, 0.3636, 0.1575, 0.4091, 0.07873, 0.6818, 0.3937, 0.5909, 0.3937, 0.5909, 0.3937, 0.6818, 0.3937, 0.09091, 0.1575, 0.1364, 0.2362, 0.1364, 0.2362, 0.09091, 0.1575, 0.3636, 0.1575, 0.3182, 0.07873, 0.3182, 0.07873, 0.3636, 0.1575, 0.5909, 0.3937, 0.6364, 0.3149, 0.6364, 0.3149, 0.5909, 0.3937, 0.1818, 0.3149, 0.2273, 0.2362, 0.2273, 0.2362, 0.1818, 0.3149, 0.3182, 0.07873, 0.4091, 0.07873, 0.4091, 0.07873, 0.3182, 0.07873, 0.6364, 0.3149, 0.6818, 0.3937, 0.6818, 0.3937, 0.6364, 0.3149, 0.1364, 0.07873, 0.1818, 0.1575, 0.1818, 0.1575, 0.1364, 0.07873, 0.7727, 0.3937, 0.8636, 0.3937, 0.8636, 0.3937, 0.7727, 0.3937, 0.9091, 0.3149, 0.9545, 0.2362, 0.9545, 0.2362, 0.9091, 0.3149, 0.2273, 0.07873, 0.1364, 0.07873, 0.1364, 0.07873, 0.2273, 0.07873, 0.8182, 0.3149, 0.7727, 0.3937, 0.7727, 0.3937, 0.8182, 0.3149, 0.6364, 0.1575, 0.6818, 0.2362, 0.6818, 0.2362, 0.6364, 0.1575, 0.1818, 0.1575, 0.2273, 0.07873, 0.2273, 0.07873, 0.1818, 0.1575, 0.8636, 0.3937, 0.8182, 0.3149, 0.8182, 0.3149, 0.8636, 0.3937, 0.1364, 0.3937, 0.04546, 0.3937, 0.04546, 0.3937, 0.1364, 0.3937, 0.4545, 0.1575, 0.5, 0.2362, 0.5, 0.2362, 0.4545, 0.1575, 0.04546, 0.3937, 0.09091, 0.3149, 0.09091, 0.3149, 0.04546, 0.3937, 0.5455, 0.3149, 0.5909, 0.2362, 0.5909, 0.2362, 0.5455, 0.3149, 0.09091, 0.3149, 0.1364, 0.3937, 0.1364, 0.3937, 0.09091, 0.3149, 0.2273, 0.3937, 0.3182, 0.3937, 0.3182, 0.3937, 0.2273, 0.3937, 0.09091, 0.3149, 0.0, 0.3149, 0.0, 0.3149, 0.09091, 0.3149, 0.2727, 0.3149, 0.2273, 0.3937, 0.2273, 0.3937, 0.2727, 0.3149, 0.7273, 0.3149, 0.8182, 0.3149, 0.8182, 0.3149, 0.7273, 0.3149, 0.3182, 0.3937, 0.2727, 0.3149, 0.2727, 0.3149, 0.3182, 0.3937, 0.6364, 0.3149, 0.5455, 0.3149, 0.5455, 0.3149, 0.6364, 0.3149, 0.4091, 0.2362, 0.4545, 0.3149, 0.4545, 0.3149, 0.4091, 0.2362, 0.4545, 0.3149, 0.3636, 0.3149, 0.3636, 0.3149, 0.4545, 0.3149, 0.5, 0.2362, 0.4091, 0.2362, 0.4091, 0.2362, 0.5, 0.2362, 0.1364, 0.3937, 0.1818, 0.3149, 0.1818, 0.3149, 0.1364, 0.3937, 0.4545, 0.3149, 0.5, 0.2362, 0.5, 0.2362, 0.4545, 0.3149, 0.4091, 0.3937, 0.4545, 0.4724, 0.4545, 0.4724, 0.4091, 0.3937, 0.5909, 0.2362, 0.6364, 0.3149, 0.6364, 0.3149, 0.5909, 0.2362, 0.0, 0.3149, 0.04546, 0.3937, 0.04546, 0.3937, 0.0, 0.3149, 0.6818, 0.2362, 0.5909, 0.2362, 0.5909, 0.2362, 0.6818, 0.2362, 0.6818, 0.3937, 0.7273, 0.3149, 0.7273, 0.3149, 0.6818, 0.3937, 0.6364, 0.3149, 0.6818, 0.2362, 0.6818, 0.2362, 0.6364, 0.3149, 0.8182, 0.3149, 0.7727, 0.2362, 0.7727, 0.2362, 0.8182, 0.3149, 1.0, 0.1575, 0.9545, 0.07873, 0.9545, 0.07873, 1.0, 0.1575, 0.7727, 0.2362, 0.8636, 0.2362, 0.8636, 0.2362, 0.7727, 0.2362, 0.3636, 0.0, 0.3182, 0.07873, 0.3182, 0.07873, 0.3636, 0.0, 0.8636, 0.2362, 0.8182, 0.3149, 0.8182, 0.3149, 0.8636, 0.2362, 0.2727, 0.1575, 0.1818, 0.1575, 0.1818, 0.1575, 0.2727, 0.1575, 0.04546, 0.2362, 0.09091, 0.3149, 0.09091, 0.3149, 0.04546, 0.2362, 0.1364, 0.2362, 0.04546, 0.2362, 0.04546, 0.2362, 0.1364, 0.2362, 0.4091, 0.07873, 0.3636, 0.0, 0.3636, 0.0, 0.4091, 0.07873, 0.09091, 0.3149, 0.1364, 0.2362, 0.1364, 0.2362, 0.09091, 0.3149, 0.2273, 0.2362, 0.2727, 0.3149, 0.2727, 0.3149, 0.2273, 0.2362, 0.3182, 0.2362, 0.2273, 0.2362, 0.2273, 0.2362, 0.3182, 0.2362, 0.6818, 0.07873, 0.6364, 0.1575, 0.6364, 0.1575, 0.6818, 0.07873, 0.2727, 0.3149, 0.3182, 0.2362, 0.3182, 0.2362, 0.2727, 0.3149, 0.7273, 0.1575, 0.8182, 0.1575, 0.8182, 0.1575, 0.7273, 0.1575, 0.5909, 0.2362, 0.5, 0.2362, 0.5, 0.2362, 0.5909, 0.2362, 0.6364, 0.1575, 0.5455, 0.1575, 0.5455, 0.1575, 0.6364, 0.1575, 0.5, 0.2362, 0.5455, 0.1575, 0.5455, 0.1575, 0.5, 0.2362, 0.3182, 0.2362, 0.3636, 0.3149, 0.3636, 0.3149, 0.3182, 0.2362, 0.5455, 0.1575, 0.5909, 0.2362, 0.5909, 0.2362, 0.5455, 0.1575, 0.4091, 0.2362, 0.4545, 0.1575, 0.4545, 0.1575, 0.4091, 0.2362, 0.1364, 0.2362, 0.1818, 0.3149, 0.1818, 0.3149, 0.1364, 0.2362, 0.1378, 0.3619, 0.1188, 0.3291, 0.1188, 0.3291, 0.1378, 0.3619, 0.7078, 0.2532, 0.7451, 0.2532, 0.7451, 0.2532, 0.7078, 0.2532, 0.5635, 0.2533, 0.5453, 0.2848, 0.5453, 0.2848, 0.5635, 0.2533, 0.4261, 0.3303, 0.408, 0.3616, 0.408, 0.3616, 0.4261, 0.3303, 0.5916, 0.2047, 0.5727, 0.1719, 0.5727, 0.1719, 0.5916, 0.2047, 0.7451, 0.2532, 0.7265, 0.2855, 0.7265, 0.2855, 0.7451, 0.2532, 0.408, 0.3616, 0.39, 0.3303, 0.39, 0.3303, 0.408, 0.3616, 0.5272, 0.2533, 0.5635, 0.2533, 0.5635, 0.2533, 0.5272, 0.2533, 0.6801, 0.2051, 0.6612, 0.1725, 0.6612, 0.1725, 0.6801, 0.2051, 0.1188, 0.3291, 0.1567, 0.3291, 0.1567, 0.3291, 0.1188, 0.3291, 0.112, 0.2501, 0.09109, 0.2864, 0.09109, 0.2864, 0.112, 0.2501, 0.8189, 0.1873, 0.8372, 0.2191, 0.8372, 0.2191, 0.8189, 0.1873, 0.8182, 0.1575, 0.7727, 0.07873, 0.7727, 0.07873, 0.8182, 0.1575, 0.6364, 0.1575, 0.5909, 0.2362, 0.5909, 0.2362, 0.6364, 0.1575, 0.4091, 0.2362, 0.5, 0.2362, 0.5, 0.2362, 0.4091, 0.2362, 0.9091, 0.1575, 1.0, 0.1575, 1.0, 0.1575, 0.9091, 0.1575, 0.5, 0.2362, 0.5909, 0.2362, 0.5909, 0.2362, 0.5, 0.2362, 0.5, 0.2362, 0.4545, 0.3149, 0.4545, 0.3149, 0.5, 0.2362, 0.3636, 0.3149, 0.4545, 0.3149, 0.4545, 0.3149, 0.3636, 0.3149, 0.09091, 0.3149, 0.1818, 0.3149, 0.1818, 0.3149, 0.09091, 0.3149, 0.5909, 0.2362, 0.5455, 0.1575, 0.5455, 0.1575, 0.5909, 0.2362, 0.1818, 0.3149, 0.1364, 0.3937, 0.1364, 0.3937, 0.1818, 0.3149, 0.5455, 0.1575, 0.6364, 0.1575, 0.6364, 0.1575, 0.5455, 0.1575, 0.6818, 0.2362, 0.7727, 0.2362, 0.7727, 0.2362, 0.6818, 0.2362, 0.7273, 0.1575, 0.6818, 0.2362, 0.6818, 0.2362, 0.7273, 0.1575, 0.8182, 0.1575, 0.8636, 0.2362, 0.8636, 0.2362, 0.8182, 0.1575, 0.8636, 0.2362, 0.7727, 0.2362, 0.7727, 0.2362, 0.8636, 0.2362, 0.4091, 0.3937, 0.3636, 0.3149, 0.3636, 0.3149, 0.4091, 0.3937, 0.6818, 0.2362, 0.6364, 0.1575, 0.6364, 0.1575, 0.6818, 0.2362, 0.09091, 0.3149, 0.04546, 0.2362, 0.04546, 0.2362, 0.09091, 0.3149, 0.7727, 0.2362, 0.7273, 0.3149, 0.7273, 0.3149, 0.7727, 0.2362, 0.8636, 0.07873, 0.9091, 0.1575, 0.9091, 0.1575, 0.8636, 0.07873, 0.1364, 0.3937, 0.09091, 0.3149, 0.09091, 0.3149, 0.1364, 0.3937, 0.9545, 0.2362, 0.9091, 0.1575, 0.9091, 0.1575, 0.9545, 0.2362, 0.04546, 0.2362, 0.1364, 0.2362, 0.1364, 0.2362, 0.04546, 0.2362, 1.0, 0.1575, 0.9545, 0.2362, 0.9545, 0.2362, 1.0, 0.1575, 0.8445, 0.142, 0.8806, 0.142, 0.9091, 0.1575, 0.8182, 0.1575, 0.6989, 0.1725, 0.6612, 0.1725, 0.6364, 0.1575, 0.7273, 0.1575, 0.8372, 0.2191, 0.8189, 0.1873, 0.8182, 0.1575, 0.8636, 0.2362, 0.6612, 0.1725, 0.6801, 0.2051, 0.6818, 0.2362, 0.6364, 0.1575, 0.7265, 0.2855, 0.7451, 0.2532, 0.7727, 0.2362, 0.7273, 0.3149, 0.5453, 0.2848, 0.5635, 0.2533, 0.5909, 0.2362, 0.5455, 0.3149, 0.4261, 0.3303, 0.39, 0.3303, 0.3636, 0.3149, 0.4545, 0.3149, 0.1378, 0.3619, 0.1567, 0.3291, 0.1818, 0.3149, 0.1364, 0.3937, 0.8626, 0.1108, 0.8445, 0.142, 0.8182, 0.1575, 0.8636, 0.07873, 0.9734, 0.1728, 0.9377, 0.1728, 0.9091, 0.1575, 1.0, 0.1575, 0.6105, 0.1719, 0.5727, 0.1719, 0.5455, 0.1575, 0.6364, 0.1575, 0.9555, 0.2037, 0.9734, 0.1728, 1.0, 0.1575, 0.9545, 0.2362, 0.7078, 0.2532, 0.7265, 0.2855, 0.7273, 0.3149, 0.6818, 0.2362, 0.8189, 0.1873, 0.8005, 0.2191, 0.7727, 0.2362, 0.8182, 0.1575, 0.5272, 0.2533, 0.5453, 0.2848, 0.5455, 0.3149, 0.5, 0.2362, 0.5916, 0.2047, 0.6105, 0.1719, 0.6364, 0.1575, 0.5909, 0.2362, 0.1567, 0.3291, 0.1188, 0.3291, 0.09091, 0.3149, 0.1818, 0.3149, 0.39, 0.3303, 0.408, 0.3616, 0.4091, 0.3937, 0.3636, 0.3149, 0.408, 0.3616, 0.4261, 0.3303, 0.4545, 0.3149, 0.4091, 0.3937, 0.1188, 0.3291, 0.1378, 0.3619, 0.1364, 0.3937, 0.09091, 0.3149, 0.2513, 0.3794, 0.2935, 0.3794, 0.3182, 0.3937, 0.2273, 0.3937, 0.2724, 0.3428, 0.2513, 0.3794, 0.2273, 0.3937, 0.2727, 0.3149, 0.2935, 0.3794, 0.2724, 0.3428, 0.2727, 0.3149, 0.3182, 0.3937, 0.4345, 0.2507, 0.4549, 0.286, 0.4545, 0.3149, 0.4091, 0.2362, 0.4752, 0.2507, 0.4345, 0.2507, 0.4091, 0.2362, 0.5, 0.2362, 0.4549, 0.286, 0.4752, 0.2507, 0.5, 0.2362, 0.4545, 0.3149, 0.8005, 0.2191, 0.8372, 0.2191, 0.8636, 0.2362, 0.7727, 0.2362, 0.07014, 0.2501, 0.09109, 0.2864, 0.09091, 0.3149, 0.04546, 0.2362, 0.112, 0.2501, 0.07014, 0.2501, 0.04546, 0.2362, 0.1364, 0.2362, 0.09109, 0.2864, 0.112, 0.2501, 0.1364, 0.2362, 0.09091, 0.3149, 0.5635, 0.2533, 0.5272, 0.2533, 0.5, 0.2362, 0.5909, 0.2362, 0.5727, 0.1719, 0.5916, 0.2047, 0.5909, 0.2362, 0.5455, 0.1575, 0.7451, 0.2532, 0.7078, 0.2532, 0.6818, 0.2362, 0.7727, 0.2362, 0.6801, 0.2051, 0.6989, 0.1725, 0.7273, 0.1575, 0.6818, 0.2362, 0.9377, 0.1728, 0.9555, 0.2037, 0.9545, 0.2362, 0.9091, 0.1575, 0.8806, 0.142, 0.8626, 0.1108, 0.8636, 0.07873, 0.9091, 0.1575, 0.6105, 0.1719, 0.5916, 0.2047, 0.5916, 0.2047, 0.6105, 0.1719, 0.07014, 0.2501, 0.112, 0.2501, 0.112, 0.2501, 0.07014, 0.2501, 0.6612, 0.1725, 0.6989, 0.1725, 0.6989, 0.1725, 0.6612, 0.1725, 0.5453, 0.2848, 0.5272, 0.2533, 0.5272, 0.2533, 0.5453, 0.2848, 0.09109, 0.2864, 0.07014, 0.2501, 0.07014, 0.2501, 0.09109, 0.2864, 0.8806, 0.142, 0.8445, 0.142, 0.8445, 0.142, 0.8806, 0.142, 0.8005, 0.2191, 0.8189, 0.1873, 0.8189, 0.1873, 0.8005, 0.2191, 0.8372, 0.2191, 0.8005, 0.2191, 0.8005, 0.2191, 0.8372, 0.2191, 0.7265, 0.2855, 0.7078, 0.2532, 0.7078, 0.2532, 0.7265, 0.2855, 0.4752, 0.2507, 0.4549, 0.286, 0.4549, 0.286, 0.4752, 0.2507, 0.9734, 0.1728, 0.9555, 0.2037, 0.9555, 0.2037, 0.9734, 0.1728, 0.4345, 0.2507, 0.4752, 0.2507, 0.4752, 0.2507, 0.4345, 0.2507, 0.39, 0.3303, 0.4261, 0.3303, 0.4261, 0.3303, 0.39, 0.3303, 0.6989, 0.1725, 0.6801, 0.2051, 0.6801, 0.2051, 0.6989, 0.1725, 0.2935, 0.3794, 0.2513, 0.3794, 0.2513, 0.3794, 0.2935, 0.3794, 0.1567, 0.3291, 0.1378, 0.3619, 0.1378, 0.3619, 0.1567, 0.3291, 0.9555, 0.2037, 0.9377, 0.1728, 0.9377, 0.1728, 0.9555, 0.2037, 0.2513, 0.3794, 0.2724, 0.3428, 0.2724, 0.3428, 0.2513, 0.3794, 0.8445, 0.142, 0.8626, 0.1108, 0.8626, 0.1108, 0.8445, 0.142, 0.8626, 0.1108, 0.8806, 0.142, 0.8806, 0.142, 0.8626, 0.1108, 0.2724, 0.3428, 0.2935, 0.3794, 0.2935, 0.3794, 0.2724, 0.3428, 0.9377, 0.1728, 0.9734, 0.1728, 0.9734, 0.1728, 0.9377, 0.1728, 0.4549, 0.286, 0.4345, 0.2507, 0.4345, 0.2507, 0.4549, 0.286, 0.5727, 0.1719, 0.6105, 0.1719, 0.6105, 0.1719, 0.5727, 0.1719, 0.4345, 0.2507, 0.4752, 0.2507, 0.4752, 0.2507, 0.4345, 0.2507, 0.9734, 0.1728, 0.9555, 0.2037, 0.9555, 0.2037, 0.9734, 0.1728, 0.4752, 0.2507, 0.4549, 0.286, 0.4549, 0.286, 0.4752, 0.2507, 0.7265, 0.2855, 0.7078, 0.2532, 0.7078, 0.2532, 0.7265, 0.2855, 0.8372, 0.2191, 0.8005, 0.2191, 0.8005, 0.2191, 0.8372, 0.2191, 0.8005, 0.2191, 0.8189, 0.1873, 0.8189, 0.1873, 0.8005, 0.2191, 0.8806, 0.142, 0.8445, 0.142, 0.8445, 0.142, 0.8806, 0.142, 0.09109, 0.2864, 0.07014, 0.2501, 0.07014, 0.2501, 0.09109, 0.2864, 0.5453, 0.2848, 0.5272, 0.2533, 0.5272, 0.2533, 0.5453, 0.2848, 0.6612, 0.1725, 0.6989, 0.1725, 0.6989, 0.1725, 0.6612, 0.1725, 0.07014, 0.2501, 0.112, 0.2501, 0.112, 0.2501, 0.07014, 0.2501, 0.6105, 0.1719, 0.5916, 0.2047, 0.5916, 0.2047, 0.6105, 0.1719, 0.4076, 0.3483, 0.4009, 0.3367, 0.4009, 0.3367, 0.4076, 0.3483, 0.5384, 0.2604, 0.5522, 0.2604, 0.5522, 0.2604, 0.5384, 0.2604, 0.6716, 0.1787, 0.6871, 0.1787, 0.6871, 0.1787, 0.6716, 0.1787, 0.1303, 0.3349, 0.1463, 0.3349, 0.1463, 0.3349, 0.1303, 0.3349, 0.1019, 0.2559, 0.09116, 0.2746, 0.09116, 0.2746, 0.1019, 0.2559, 0.8688, 0.1356, 0.8555, 0.1356, 0.8555, 0.1356, 0.8688, 0.1356, 0.5998, 0.1778, 0.5919, 0.1916, 0.5919, 0.1916, 0.5998, 0.1778, 0.08038, 0.2559, 0.1019, 0.2559, 0.1019, 0.2559, 0.08038, 0.2559, 0.5453, 0.2723, 0.5384, 0.2604, 0.5384, 0.2604, 0.5453, 0.2723, 0.7078, 0.2532, 0.7451, 0.2532, 0.7265, 0.2855, 0.09116, 0.2746, 0.08038, 0.2559, 0.08038, 0.2559, 0.09116, 0.2746, 0.812, 0.2121, 0.8191, 0.1997, 0.8191, 0.1997, 0.812, 0.2121, 0.8189, 0.1873, 0.8372, 0.2191, 0.8372, 0.2191, 0.8189, 0.1873, 0.112, 0.2501, 0.09109, 0.2864, 0.09109, 0.2864, 0.112, 0.2501, 0.1188, 0.3291, 0.1567, 0.3291, 0.1567, 0.3291, 0.1188, 0.3291, 0.6801, 0.2051, 0.6612, 0.1725, 0.6612, 0.1725, 0.6801, 0.2051, 0.5272, 0.2533, 0.5635, 0.2533, 0.5635, 0.2533, 0.5272, 0.2533, 0.408, 0.3616, 0.39, 0.3303, 0.39, 0.3303, 0.408, 0.3616, 0.7451, 0.2532, 0.7265, 0.2855, 0.7265, 0.2855, 0.7451, 0.2532, 0.5916, 0.2047, 0.5727, 0.1719, 0.5727, 0.1719, 0.5916, 0.2047, 0.4261, 0.3303, 0.408, 0.3616, 0.408, 0.3616, 0.4261, 0.3303, 0.5635, 0.2533, 0.5453, 0.2848, 0.5453, 0.2848, 0.5635, 0.2533, 0.7078, 0.2532, 0.7451, 0.2532, 0.7451, 0.2532, 0.7078, 0.2532, 0.1378, 0.3619, 0.1188, 0.3291, 0.1188, 0.3291, 0.1378, 0.3619, 0.39, 0.3303, 0.4261, 0.3303, 0.4261, 0.3303, 0.39, 0.3303, 0.6989, 0.1725, 0.6801, 0.2051, 0.6801, 0.2051, 0.6989, 0.1725, 0.2935, 0.3794, 0.2513, 0.3794, 0.2513, 0.3794, 0.2935, 0.3794, 0.1567, 0.3291, 0.1378, 0.3619, 0.1378, 0.3619, 0.1567, 0.3291, 0.9555, 0.2037, 0.9377, 0.1728, 0.9377, 0.1728, 0.9555, 0.2037, 0.2513, 0.3794, 0.2724, 0.3428, 0.2724, 0.3428, 0.2513, 0.3794, 0.8445, 0.142, 0.8626, 0.1108, 0.8626, 0.1108, 0.8445, 0.142, 0.8626, 0.1108, 0.8806, 0.142, 0.8806, 0.142, 0.8626, 0.1108, 0.2724, 0.3428, 0.2935, 0.3794, 0.2935, 0.3794, 0.2724, 0.3428, 0.9377, 0.1728, 0.9734, 0.1728, 0.9734, 0.1728, 0.9377, 0.1728, 0.4549, 0.286, 0.4345, 0.2507, 0.4345, 0.2507, 0.4549, 0.286, 0.5727, 0.1719, 0.6105, 0.1719, 0.6105, 0.1719, 0.5727, 0.1719, 0.8555, 0.1356, 0.8688, 0.1356, 0.8806, 0.142, 0.8445, 0.142, 0.6871, 0.1787, 0.6716, 0.1787, 0.6612, 0.1725, 0.6989, 0.1725, 0.8263, 0.2121, 0.8191, 0.1997, 0.8189, 0.1873, 0.8372, 0.2191, 0.6716, 0.1787, 0.6793, 0.1922, 0.6801, 0.2051, 0.6612, 0.1725, 0.5453, 0.2723, 0.5522, 0.2604, 0.5635, 0.2533, 0.5453, 0.2848, 0.4143, 0.3367, 0.4009, 0.3367, 0.39, 0.3303, 0.4261, 0.3303, 0.1383, 0.3488, 0.1463, 0.3349, 0.1567, 0.3291, 0.1378, 0.3619, 0.8622, 0.1241, 0.8555, 0.1356, 0.8445, 0.142, 0.8626, 0.1108, 0.9623, 0.1791, 0.9495, 0.1791, 0.9377, 0.1728, 0.9734, 0.1728, 0.5998, 0.1778, 0.584, 0.1778, 0.5727, 0.1719, 0.6105, 0.1719, 0.9559, 0.1902, 0.9623, 0.1791, 0.9734, 0.1728, 0.9555, 0.2037, 0.8191, 0.1997, 0.812, 0.2121, 0.8005, 0.2191, 0.8189, 0.1873, 0.5384, 0.2604, 0.5453, 0.2723, 0.5453, 0.2848, 0.5272, 0.2533, 0.5919, 0.1916, 0.5998, 0.1778, 0.6105, 0.1719, 0.5916, 0.2047, 0.1463, 0.3349, 0.1303, 0.3349, 0.1188, 0.3291, 0.1567, 0.3291, 0.4009, 0.3367, 0.4076, 0.3483, 0.408, 0.3616, 0.39, 0.3303, 0.4076, 0.3483, 0.4143, 0.3367, 0.4261, 0.3303, 0.408, 0.3616, 0.1303, 0.3349, 0.1383, 0.3488, 0.1378, 0.3619, 0.1188, 0.3291, 0.2612, 0.3734, 0.2832, 0.3734, 0.2935, 0.3794, 0.2513, 0.3794, 0.2722, 0.3544, 0.2612, 0.3734, 0.2513, 0.3794, 0.2724, 0.3428, 0.2832, 0.3734, 0.2722, 0.3544, 0.2724, 0.3428, 0.2935, 0.3794, 0.445, 0.2567, 0.455, 0.2739, 0.4549, 0.286, 0.4345, 0.2507, 0.465, 0.2567, 0.445, 0.2567, 0.4345, 0.2507, 0.4752, 0.2507, 0.455, 0.2739, 0.465, 0.2567, 0.4752, 0.2507, 0.4549, 0.286, 0.812, 0.2121, 0.8263, 0.2121, 0.8372, 0.2191, 0.8005, 0.2191, 0.08038, 0.2559, 0.09116, 0.2746, 0.09109, 0.2864, 0.07014, 0.2501, 0.1019, 0.2559, 0.08038, 0.2559, 0.07014, 0.2501, 0.112, 0.2501, 0.09116, 0.2746, 0.1019, 0.2559, 0.112, 0.2501, 0.09109, 0.2864, 0.5522, 0.2604, 0.5384, 0.2604, 0.5272, 0.2533, 0.5635, 0.2533, 0.584, 0.1778, 0.5919, 0.1916, 0.5916, 0.2047, 0.5727, 0.1719, 0.6793, 0.1922, 0.6871, 0.1787, 0.6989, 0.1725, 0.6801, 0.2051, 0.9495, 0.1791, 0.9559, 0.1902, 0.9555, 0.2037, 0.9377, 0.1728, 0.8688, 0.1356, 0.8622, 0.1241, 0.8626, 0.1108, 0.8806, 0.142, 0.6764, 0.1816, 0.6816, 0.1816, 0.679, 0.1861, 0.8193, 0.2055, 0.8211, 0.2088, 0.8174, 0.2088, 0.4061, 0.3397, 0.4087, 0.3397, 0.4074, 0.3421, 0.1357, 0.3377, 0.1415, 0.3377, 0.1386, 0.3426, 0.2659, 0.3706, 0.2722, 0.3598, 0.2784, 0.3706, 0.4499, 0.2595, 0.4602, 0.2595, 0.455, 0.2683, 0.08518, 0.2586, 0.09721, 0.2586, 0.0912, 0.2691, 0.5437, 0.2637, 0.5468, 0.2637, 0.5453, 0.2664, 0.5893, 0.1806, 0.5948, 0.1806, 0.592, 0.1854, 0.9551, 0.1821, 0.9572, 0.1821, 0.9561, 0.1839, 0.8619, 0.1303, 0.8633, 0.1326, 0.8606, 0.1326, 0.8191, 0.1997, 0.8263, 0.2121, 0.8263, 0.2121, 0.8191, 0.1997, 0.5919, 0.1916, 0.584, 0.1778, 0.584, 0.1778, 0.5919, 0.1916, 0.4143, 0.3367, 0.4076, 0.3483, 0.4076, 0.3483, 0.4143, 0.3367, 0.6793, 0.1922, 0.6716, 0.1787, 0.6716, 0.1787, 0.6793, 0.1922, 0.6871, 0.1787, 0.6793, 0.1922, 0.6793, 0.1922, 0.6871, 0.1787, 0.1383, 0.3488, 0.1303, 0.3349, 0.1303, 0.3349, 0.1383, 0.3488, 0.5522, 0.2604, 0.5453, 0.2723, 0.5453, 0.2723, 0.5522, 0.2604, 0.9559, 0.1902, 0.9495, 0.1791, 0.9495, 0.1791, 0.9559, 0.1902, 0.2832, 0.3734, 0.2612, 0.3734, 0.2612, 0.3734, 0.2832, 0.3734, 0.4009, 0.3367, 0.4143, 0.3367, 0.4143, 0.3367, 0.4009, 0.3367, 0.8622, 0.1241, 0.8688, 0.1356, 0.8688, 0.1356, 0.8622, 0.1241, 0.2612, 0.3734, 0.2722, 0.3544, 0.2722, 0.3544, 0.2612, 0.3734, 0.1463, 0.3349, 0.1383, 0.3488, 0.1383, 0.3488, 0.1463, 0.3349, 0.2722, 0.3544, 0.2832, 0.3734, 0.2832, 0.3734, 0.2722, 0.3544, 0.8555, 0.1356, 0.8622, 0.1241, 0.8622, 0.1241, 0.8555, 0.1356, 0.455, 0.2739, 0.445, 0.2567, 0.445, 0.2567, 0.455, 0.2739, 0.9495, 0.1791, 0.9623, 0.1791, 0.9623, 0.1791, 0.9495, 0.1791, 0.445, 0.2567, 0.465, 0.2567, 0.465, 0.2567, 0.445, 0.2567, 0.584, 0.1778, 0.5998, 0.1778, 0.5998, 0.1778, 0.584, 0.1778, 0.465, 0.2567, 0.455, 0.2739, 0.455, 0.2739, 0.465, 0.2567, 0.9623, 0.1791, 0.9559, 0.1902, 0.9559, 0.1902, 0.9623, 0.1791, 0.8263, 0.2121, 0.812, 0.2121, 0.812, 0.2121, 0.8263, 0.2121, 0.8606, 0.1326, 0.8633, 0.1326, 0.8688, 0.1356, 0.8555, 0.1356, 0.6816, 0.1816, 0.6764, 0.1816, 0.6716, 0.1787, 0.6871, 0.1787, 0.8211, 0.2088, 0.8193, 0.2055, 0.8191, 0.1997, 0.8263, 0.2121, 0.6764, 0.1816, 0.679, 0.1861, 0.6793, 0.1922, 0.6716, 0.1787, 0.5453, 0.2664, 0.5468, 0.2637, 0.5522, 0.2604, 0.5453, 0.2723, 0.4087, 0.3397, 0.4061, 0.3397, 0.4009, 0.3367, 0.4143, 0.3367, 0.1386, 0.3426, 0.1415, 0.3377, 0.1463, 0.3349, 0.1383, 0.3488, 0.8619, 0.1303, 0.8606, 0.1326, 0.8555, 0.1356, 0.8622, 0.1241, 0.9572, 0.1821, 0.9551, 0.1821, 0.9495, 0.1791, 0.9623, 0.1791, 0.5948, 0.1806, 0.5893, 0.1806, 0.584, 0.1778, 0.5998, 0.1778, 0.9561, 0.1839, 0.9572, 0.1821, 0.9623, 0.1791, 0.9559, 0.1902, 0.8193, 0.2055, 0.8174, 0.2088, 0.812, 0.2121, 0.8191, 0.1997, 0.5437, 0.2637, 0.5453, 0.2664, 0.5453, 0.2723, 0.5384, 0.2604, 0.592, 0.1854, 0.5948, 0.1806, 0.5998, 0.1778, 0.5919, 0.1916, 0.1415, 0.3377, 0.1357, 0.3377, 0.1303, 0.3349, 0.1463, 0.3349, 0.4061, 0.3397, 0.4074, 0.3421, 0.4076, 0.3483, 0.4009, 0.3367, 0.4074, 0.3421, 0.4087, 0.3397, 0.4143, 0.3367, 0.4076, 0.3483, 0.1357, 0.3377, 0.1386, 0.3426, 0.1383, 0.3488, 0.1303, 0.3349, 0.2659, 0.3706, 0.2784, 0.3706, 0.2832, 0.3734, 0.2612, 0.3734, 0.2722, 0.3598, 0.2659, 0.3706, 0.2612, 0.3734, 0.2722, 0.3544, 0.2784, 0.3706, 0.2722, 0.3598, 0.2722, 0.3544, 0.2832, 0.3734, 0.4499, 0.2595, 0.455, 0.2683, 0.455, 0.2739, 0.445, 0.2567, 0.4602, 0.2595, 0.4499, 0.2595, 0.445, 0.2567, 0.465, 0.2567, 0.455, 0.2683, 0.4602, 0.2595, 0.465, 0.2567, 0.455, 0.2739, 0.8174, 0.2088, 0.8211, 0.2088, 0.8263, 0.2121, 0.812, 0.2121, 0.08518, 0.2586, 0.0912, 0.2691, 0.09116, 0.2746, 0.08038, 0.2559, 0.09721, 0.2586, 0.08518, 0.2586, 0.08038, 0.2559, 0.1019, 0.2559, 0.0912, 0.2691, 0.09721, 0.2586, 0.1019, 0.2559, 0.09116, 0.2746, 0.5468, 0.2637, 0.5437, 0.2637, 0.5384, 0.2604, 0.5522, 0.2604, 0.5893, 0.1806, 0.592, 0.1854, 0.5919, 0.1916, 0.584, 0.1778, 0.679, 0.1861, 0.6816, 0.1816, 0.6871, 0.1787, 0.6793, 0.1922, 0.9551, 0.1821, 0.9561, 0.1839, 0.9559, 0.1902, 0.9495, 0.1791, 0.8633, 0.1326, 0.8619, 0.1303, 0.8622, 0.1241, 0.8688, 0.1356])
me_icosphere.use_remesh_fix_poles = True
me_icosphere.use_remesh_preserve_attributes = False
me_icosphere.update()

# ---- objects
ob_icosphere = bpy.data.objects.new('Icosphere', me_icosphere)

# ---- transforms, parenting, visibility, modifiers, constraints
ob_icosphere.location = (0.0, 0.0, 0.0)
ob_icosphere.scale = (4.048, 4.048, 4.048)

# ---- collection membership
col_collection.objects.link(ob_icosphere)

# ---- scene / render settings (as saved in the file)
scene.frame_start = 1; scene.frame_end = 250; scene.frame_set(1)
scene.render.engine = 'BLENDER_EEVEE_NEXT'
scene.cycles.use_denoising = False
scene.cycles.samples = 128
scene.cycles.sampling_pattern = 'TABULATED_SOBOL'
scene.cycles.use_adaptive_sampling = False
scene.cycles.use_light_tree = False
scene.view_settings.view_transform = 'Filmic'
bpy.context.view_layer.update()

# ---- added for rendering (the .blend has no active camera and no usable light): camera, sun
cam_auto = bpy.data.cameras.new('AutoCamera')
cam_auto.lens = 50.0
cam_auto.sensor_width = 36.0
cam_auto.clip_end = 1000.0
ob_auto_camera = bpy.data.objects.new('AutoCamera', cam_auto)
scene.collection.objects.link(ob_auto_camera)
ob_auto_camera.location = (14.7483, -18.189, 12.187)
ob_auto_camera.rotation_euler = (1.09748, -7.21219e-08, 0.694738)
scene.camera = ob_auto_camera
light_auto_sun = bpy.data.lights.new('AutoSun', 'SUN')
light_auto_sun.energy = 3.0
light_auto_sun.angle = 0.0523599
ob_auto_sun = bpy.data.objects.new('AutoSun', light_auto_sun)
scene.collection.objects.link(ob_auto_sun)
ob_auto_sun.rotation_euler = (0.872665, 0.174533, 0.523599)
bpy.context.view_layer.update()
